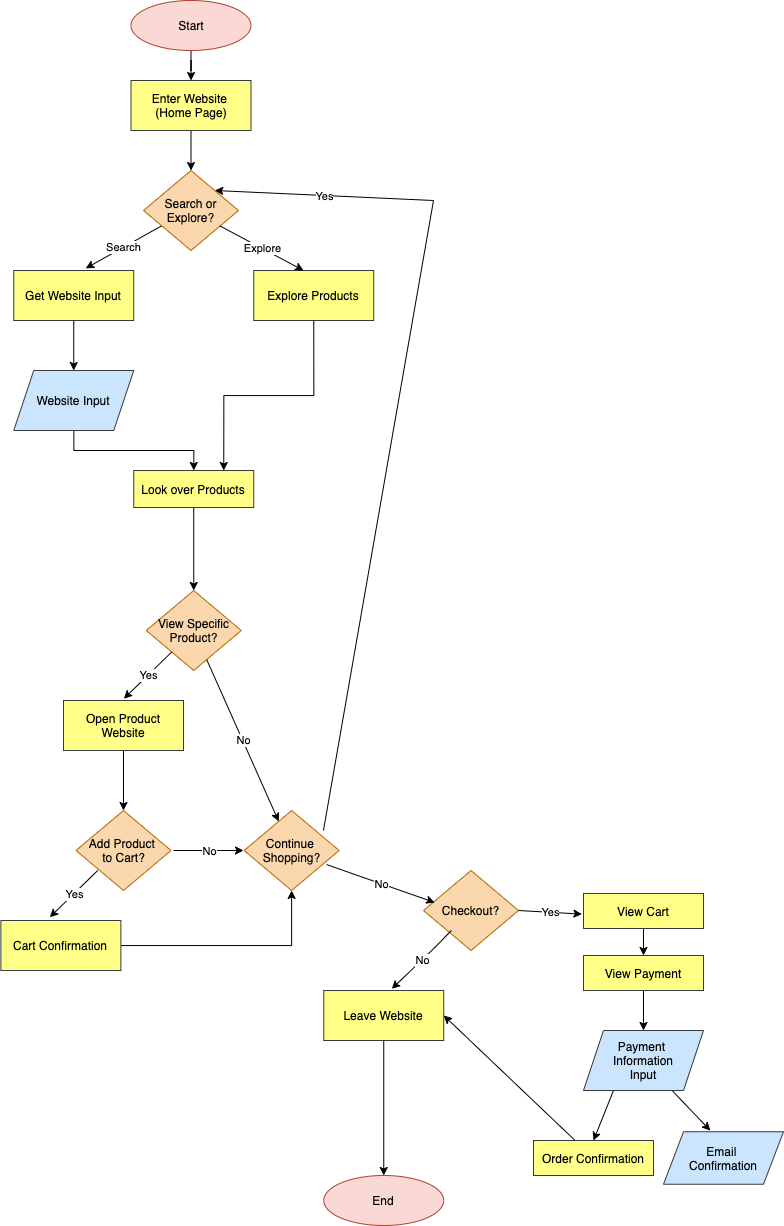

The diagram above was exported from draw.io. Its source (the exported page's mxGraphModel, read from the mxfile embedded in the PNG):
<mxGraphModel dx="754" dy="800" grid="1" gridSize="10" guides="1" tooltips="1" connect="1" arrows="1" fold="1" page="1" pageScale="1" pageWidth="850" pageHeight="1100" math="0" shadow="0">
  <root>
    <mxCell id="0" />
    <mxCell id="1" parent="0" />
    <mxCell id="43" value="" style="edgeStyle=orthogonalEdgeStyle;rounded=0;orthogonalLoop=1;jettySize=auto;html=1;fontColor=#FFFFFF;" edge="1" parent="1" source="4" target="40">
      <mxGeometry relative="1" as="geometry" />
    </mxCell>
    <mxCell id="4" value="Start" style="ellipse;whiteSpace=wrap;html=1;fillColor=#fad9d5;strokeColor=#ae4132;fontColor=#000000;" vertex="1" parent="1">
      <mxGeometry x="237.5" y="10" width="120" height="50" as="geometry" />
    </mxCell>
    <mxCell id="5" value="Search or Explore?" style="rhombus;whiteSpace=wrap;html=1;fillColor=#fad7ac;strokeColor=#b46504;fontColor=#000000;" vertex="1" parent="1">
      <mxGeometry x="250" y="180" width="95" height="80" as="geometry" />
    </mxCell>
    <mxCell id="45" style="edgeStyle=orthogonalEdgeStyle;rounded=0;orthogonalLoop=1;jettySize=auto;html=1;exitX=0.5;exitY=1;exitDx=0;exitDy=0;entryX=0.75;entryY=0;entryDx=0;entryDy=0;fontColor=#FFFFFF;" edge="1" parent="1" source="11" target="19">
      <mxGeometry relative="1" as="geometry" />
    </mxCell>
    <mxCell id="11" value="Explore Products" style="rounded=0;whiteSpace=wrap;html=1;fillColor=#ffff88;strokeColor=#36393d;fontColor=#000000;" vertex="1" parent="1">
      <mxGeometry x="360.25" y="280" width="120" height="50" as="geometry" />
    </mxCell>
    <mxCell id="22" style="edgeStyle=orthogonalEdgeStyle;rounded=0;orthogonalLoop=1;jettySize=auto;html=1;entryX=0.5;entryY=0;entryDx=0;entryDy=0;fontColor=#000000;" edge="1" parent="1" source="18" target="19">
      <mxGeometry relative="1" as="geometry" />
    </mxCell>
    <mxCell id="18" value="Website Input" style="shape=parallelogram;perimeter=parallelogramPerimeter;whiteSpace=wrap;html=1;fixedSize=1;fillColor=#cce5ff;strokeColor=#36393d;fontColor=#000000;" vertex="1" parent="1">
      <mxGeometry x="120.25" y="380" width="120" height="60" as="geometry" />
    </mxCell>
    <mxCell id="58" value="" style="edgeStyle=orthogonalEdgeStyle;rounded=0;orthogonalLoop=1;jettySize=auto;html=1;fontColor=#FFFFFF;" edge="1" parent="1" source="19" target="28">
      <mxGeometry relative="1" as="geometry" />
    </mxCell>
    <mxCell id="19" value="Look over Products" style="rounded=0;whiteSpace=wrap;html=1;fillColor=#ffff88;strokeColor=#36393d;fontColor=#000000;" vertex="1" parent="1">
      <mxGeometry x="240.25" y="480" width="120" height="37" as="geometry" />
    </mxCell>
    <mxCell id="23" value="End" style="ellipse;whiteSpace=wrap;html=1;fillColor=#fad9d5;strokeColor=#ae4132;fontColor=#000000;" vertex="1" parent="1">
      <mxGeometry x="430.25" y="1185" width="120" height="50" as="geometry" />
    </mxCell>
    <mxCell id="28" value="View Specific&lt;br&gt;Product?" style="rhombus;whiteSpace=wrap;html=1;fillColor=#fad7ac;strokeColor=#b46504;fontColor=#000000;" vertex="1" parent="1">
      <mxGeometry x="252.75" y="600" width="95" height="80" as="geometry" />
    </mxCell>
    <mxCell id="44" value="" style="edgeStyle=orthogonalEdgeStyle;rounded=0;orthogonalLoop=1;jettySize=auto;html=1;fontColor=#FFFFFF;" edge="1" parent="1" source="40" target="5">
      <mxGeometry relative="1" as="geometry" />
    </mxCell>
    <mxCell id="40" value="Enter Website &lt;br&gt;(Home Page)" style="rounded=0;whiteSpace=wrap;html=1;fillColor=#ffff88;strokeColor=#36393d;fontColor=#000000;" vertex="1" parent="1">
      <mxGeometry x="237.5" y="90" width="120" height="50" as="geometry" />
    </mxCell>
    <mxCell id="53" style="edgeStyle=orthogonalEdgeStyle;rounded=0;orthogonalLoop=1;jettySize=auto;html=1;exitX=0.5;exitY=1;exitDx=0;exitDy=0;entryX=0.5;entryY=0;entryDx=0;entryDy=0;fontColor=#FFFFFF;" edge="1" parent="1" source="49" target="18">
      <mxGeometry relative="1" as="geometry" />
    </mxCell>
    <mxCell id="49" value="Get Website Input" style="rounded=0;whiteSpace=wrap;html=1;fillColor=#ffff88;strokeColor=#36393d;fontColor=#000000;" vertex="1" parent="1">
      <mxGeometry x="120.25" y="280" width="120" height="50" as="geometry" />
    </mxCell>
    <mxCell id="64" value="" style="edgeStyle=orthogonalEdgeStyle;rounded=0;orthogonalLoop=1;jettySize=auto;html=1;fontColor=#FFFFFF;" edge="1" parent="1" source="57" target="61">
      <mxGeometry relative="1" as="geometry" />
    </mxCell>
    <mxCell id="57" value="Open Product Website" style="rounded=0;whiteSpace=wrap;html=1;fillColor=#ffff88;strokeColor=#36393d;fontColor=#000000;" vertex="1" parent="1">
      <mxGeometry x="170" y="710" width="120" height="50" as="geometry" />
    </mxCell>
    <mxCell id="61" value="Add Product &lt;br&gt;to Cart?" style="rhombus;whiteSpace=wrap;html=1;fillColor=#fad7ac;strokeColor=#b46504;fontColor=#000000;" vertex="1" parent="1">
      <mxGeometry x="182.5" y="820" width="95" height="80" as="geometry" />
    </mxCell>
    <mxCell id="71" style="edgeStyle=orthogonalEdgeStyle;rounded=0;orthogonalLoop=1;jettySize=auto;html=1;fontColor=#FFFFFF;" edge="1" parent="1" source="65" target="70">
      <mxGeometry relative="1" as="geometry" />
    </mxCell>
    <mxCell id="65" value="Cart Confirmation" style="rounded=0;whiteSpace=wrap;html=1;fillColor=#ffff88;strokeColor=#36393d;fontColor=#000000;" vertex="1" parent="1">
      <mxGeometry x="107.38" y="930" width="120" height="50" as="geometry" />
    </mxCell>
    <mxCell id="70" value="Continue&amp;nbsp;&lt;br&gt;Shopping?" style="rhombus;whiteSpace=wrap;html=1;fillColor=#fad7ac;strokeColor=#b46504;fontColor=#000000;" vertex="1" parent="1">
      <mxGeometry x="350.63" y="820" width="95" height="80" as="geometry" />
    </mxCell>
    <mxCell id="78" value="" style="endArrow=none;html=1;fontColor=#FFFFFF;exitX=0.835;exitY=0.25;exitDx=0;exitDy=0;exitPerimeter=0;" edge="1" parent="1" source="70">
      <mxGeometry width="50" height="50" relative="1" as="geometry">
        <mxPoint x="340" y="550" as="sourcePoint" />
        <mxPoint x="540" y="210" as="targetPoint" />
      </mxGeometry>
    </mxCell>
    <mxCell id="82" value="Checkout?" style="rhombus;whiteSpace=wrap;html=1;fillColor=#fad7ac;strokeColor=#b46504;fontColor=#000000;" vertex="1" parent="1">
      <mxGeometry x="530" y="880" width="95" height="80" as="geometry" />
    </mxCell>
    <mxCell id="88" value="" style="edgeStyle=none;rounded=0;orthogonalLoop=1;jettySize=auto;html=1;fontColor=#FFFFFF;" edge="1" parent="1" source="85" target="23">
      <mxGeometry relative="1" as="geometry" />
    </mxCell>
    <mxCell id="85" value="Leave Website" style="rounded=0;whiteSpace=wrap;html=1;fillColor=#ffff88;strokeColor=#36393d;fontColor=#000000;" vertex="1" parent="1">
      <mxGeometry x="430.25" y="1000" width="120" height="50" as="geometry" />
    </mxCell>
    <mxCell id="95" value="" style="edgeStyle=none;rounded=0;orthogonalLoop=1;jettySize=auto;html=1;fontColor=#FFFFFF;" edge="1" parent="1" source="91" target="94">
      <mxGeometry relative="1" as="geometry" />
    </mxCell>
    <mxCell id="91" value="View Cart" style="rounded=0;whiteSpace=wrap;html=1;fillColor=#ffff88;strokeColor=#36393d;fontColor=#000000;" vertex="1" parent="1">
      <mxGeometry x="690" y="903" width="120" height="35" as="geometry" />
    </mxCell>
    <mxCell id="106" value="" style="edgeStyle=none;rounded=0;orthogonalLoop=1;jettySize=auto;html=1;fontColor=#FFFFFF;" edge="1" parent="1" source="94" target="98">
      <mxGeometry relative="1" as="geometry" />
    </mxCell>
    <mxCell id="94" value="View Payment" style="rounded=0;whiteSpace=wrap;html=1;fillColor=#ffff88;strokeColor=#36393d;fontColor=#000000;" vertex="1" parent="1">
      <mxGeometry x="690" y="965" width="120" height="35" as="geometry" />
    </mxCell>
    <mxCell id="102" style="edgeStyle=none;rounded=0;orthogonalLoop=1;jettySize=auto;html=1;exitX=0.25;exitY=1;exitDx=0;exitDy=0;entryX=0.5;entryY=0;entryDx=0;entryDy=0;fontColor=#FFFFFF;" edge="1" parent="1" source="98" target="100">
      <mxGeometry relative="1" as="geometry" />
    </mxCell>
    <mxCell id="103" style="edgeStyle=none;rounded=0;orthogonalLoop=1;jettySize=auto;html=1;entryX=0.39;entryY=-0.022;entryDx=0;entryDy=0;entryPerimeter=0;fontColor=#FFFFFF;" edge="1" parent="1" source="98" target="101">
      <mxGeometry relative="1" as="geometry" />
    </mxCell>
    <mxCell id="98" value="Payment&amp;nbsp;&lt;br&gt;Information&lt;br&gt;Input" style="shape=parallelogram;perimeter=parallelogramPerimeter;whiteSpace=wrap;html=1;fixedSize=1;fillColor=#cce5ff;strokeColor=#36393d;fontColor=#000000;" vertex="1" parent="1">
      <mxGeometry x="690" y="1040" width="120" height="60" as="geometry" />
    </mxCell>
    <mxCell id="104" style="edgeStyle=none;rounded=0;orthogonalLoop=1;jettySize=auto;html=1;entryX=1;entryY=0.5;entryDx=0;entryDy=0;fontColor=#FFFFFF;" edge="1" parent="1" source="100" target="85">
      <mxGeometry relative="1" as="geometry" />
    </mxCell>
    <mxCell id="100" value="Order Confirmation" style="rounded=0;whiteSpace=wrap;html=1;fillColor=#ffff88;strokeColor=#36393d;fontColor=#000000;" vertex="1" parent="1">
      <mxGeometry x="640" y="1150" width="120" height="35" as="geometry" />
    </mxCell>
    <mxCell id="101" value="Email &lt;br&gt;Confirmation" style="shape=parallelogram;perimeter=parallelogramPerimeter;whiteSpace=wrap;html=1;fixedSize=1;fillColor=#cce5ff;strokeColor=#36393d;fontColor=#000000;" vertex="1" parent="1">
      <mxGeometry x="770" y="1141.25" width="120" height="52.5" as="geometry" />
    </mxCell>
    <mxCell id="109" value="" style="endArrow=classic;html=1;fontColor=#000000;entryX=0.503;entryY=-0.036;entryDx=0;entryDy=0;entryPerimeter=0;" edge="1" parent="1" source="28" target="57">
      <mxGeometry relative="1" as="geometry">
        <mxPoint x="260" y="680" as="sourcePoint" />
        <mxPoint x="310" y="680" as="targetPoint" />
      </mxGeometry>
    </mxCell>
    <mxCell id="110" value="Yes" style="edgeLabel;resizable=0;html=1;align=center;verticalAlign=middle;" connectable="0" vertex="1" parent="109">
      <mxGeometry relative="1" as="geometry" />
    </mxCell>
    <mxCell id="111" value="" style="endArrow=classic;html=1;fontColor=#000000;" edge="1" parent="1" source="28" target="70">
      <mxGeometry relative="1" as="geometry">
        <mxPoint x="300" y="690" as="sourcePoint" />
        <mxPoint x="400" y="690" as="targetPoint" />
      </mxGeometry>
    </mxCell>
    <mxCell id="112" value="No&lt;br&gt;" style="edgeLabel;resizable=0;html=1;align=center;verticalAlign=middle;" connectable="0" vertex="1" parent="111">
      <mxGeometry relative="1" as="geometry" />
    </mxCell>
    <mxCell id="113" value="" style="endArrow=classic;html=1;fontColor=#000000;entryX=0.415;entryY=0;entryDx=0;entryDy=0;entryPerimeter=0;" edge="1" parent="1" source="5" target="11">
      <mxGeometry relative="1" as="geometry">
        <mxPoint x="300" y="260" as="sourcePoint" />
        <mxPoint x="400" y="260" as="targetPoint" />
      </mxGeometry>
    </mxCell>
    <mxCell id="114" value="Explore" style="edgeLabel;resizable=0;html=1;align=center;verticalAlign=middle;" connectable="0" vertex="1" parent="113">
      <mxGeometry relative="1" as="geometry" />
    </mxCell>
    <mxCell id="115" value="" style="endArrow=classic;html=1;fontColor=#000000;exitX=0.186;exitY=0.695;exitDx=0;exitDy=0;exitPerimeter=0;entryX=0.6;entryY=-0.043;entryDx=0;entryDy=0;entryPerimeter=0;" edge="1" parent="1" source="5" target="49">
      <mxGeometry relative="1" as="geometry">
        <mxPoint x="240" y="260" as="sourcePoint" />
        <mxPoint x="280" y="280" as="targetPoint" />
      </mxGeometry>
    </mxCell>
    <mxCell id="116" value="Search" style="edgeLabel;resizable=0;html=1;align=center;verticalAlign=middle;" connectable="0" vertex="1" parent="115">
      <mxGeometry relative="1" as="geometry" />
    </mxCell>
    <mxCell id="117" value="" style="endArrow=classic;html=1;fontColor=#000000;" edge="1" parent="1">
      <mxGeometry relative="1" as="geometry">
        <mxPoint x="280" y="860" as="sourcePoint" />
        <mxPoint x="350" y="860" as="targetPoint" />
      </mxGeometry>
    </mxCell>
    <mxCell id="118" value="No&lt;br&gt;" style="edgeLabel;resizable=0;html=1;align=center;verticalAlign=middle;" connectable="0" vertex="1" parent="117">
      <mxGeometry relative="1" as="geometry" />
    </mxCell>
    <mxCell id="121" value="" style="endArrow=classic;html=1;fontColor=#000000;entryX=1;entryY=0;entryDx=0;entryDy=0;" edge="1" parent="1" target="5">
      <mxGeometry relative="1" as="geometry">
        <mxPoint x="540" y="210" as="sourcePoint" />
        <mxPoint x="420" y="200" as="targetPoint" />
      </mxGeometry>
    </mxCell>
    <mxCell id="122" value="Yes" style="edgeLabel;resizable=0;html=1;align=center;verticalAlign=middle;" connectable="0" vertex="1" parent="121">
      <mxGeometry relative="1" as="geometry" />
    </mxCell>
    <mxCell id="123" value="" style="endArrow=classic;html=1;fontColor=#000000;entryX=0.503;entryY=-0.036;entryDx=0;entryDy=0;entryPerimeter=0;" edge="1" parent="1">
      <mxGeometry relative="1" as="geometry">
        <mxPoint x="204.19688489005983" y="880.0010609600504" as="sourcePoint" />
        <mxPoint x="156.31" y="926.73" as="targetPoint" />
      </mxGeometry>
    </mxCell>
    <mxCell id="124" value="Yes" style="edgeLabel;resizable=0;html=1;align=center;verticalAlign=middle;" connectable="0" vertex="1" parent="123">
      <mxGeometry relative="1" as="geometry" />
    </mxCell>
    <mxCell id="125" value="" style="endArrow=classic;html=1;fontColor=#000000;entryX=0.567;entryY=-0.033;entryDx=0;entryDy=0;entryPerimeter=0;" edge="1" parent="1" target="85">
      <mxGeometry relative="1" as="geometry">
        <mxPoint x="557.8868848900598" y="940.0010609600505" as="sourcePoint" />
        <mxPoint x="510" y="986.7300000000001" as="targetPoint" />
        <Array as="points">
          <mxPoint x="540" y="958.37" />
        </Array>
      </mxGeometry>
    </mxCell>
    <mxCell id="126" value="No" style="edgeLabel;resizable=0;html=1;align=center;verticalAlign=middle;" connectable="0" vertex="1" parent="125">
      <mxGeometry relative="1" as="geometry" />
    </mxCell>
    <mxCell id="127" value="" style="endArrow=classic;html=1;fontColor=#000000;entryX=0.118;entryY=0.4;entryDx=0;entryDy=0;entryPerimeter=0;exitX=0.868;exitY=0.676;exitDx=0;exitDy=0;exitPerimeter=0;" edge="1" parent="1" source="70" target="82">
      <mxGeometry relative="1" as="geometry">
        <mxPoint x="442.1259899449366" y="881.371797941106" as="sourcePoint" />
        <mxPoint x="553.5040100550634" y="918.628202058894" as="targetPoint" />
      </mxGeometry>
    </mxCell>
    <mxCell id="128" value="No&lt;br&gt;" style="edgeLabel;resizable=0;html=1;align=center;verticalAlign=middle;" connectable="0" vertex="1" parent="127">
      <mxGeometry relative="1" as="geometry" />
    </mxCell>
    <mxCell id="129" value="" style="endArrow=classic;html=1;fontColor=#000000;entryX=-0.013;entryY=0.589;entryDx=0;entryDy=0;entryPerimeter=0;exitX=1;exitY=0.5;exitDx=0;exitDy=0;" edge="1" parent="1" source="82" target="91">
      <mxGeometry relative="1" as="geometry">
        <mxPoint x="520" y="930" as="sourcePoint" />
        <mxPoint x="620" y="930" as="targetPoint" />
      </mxGeometry>
    </mxCell>
    <mxCell id="130" value="Yes" style="edgeLabel;resizable=0;html=1;align=center;verticalAlign=middle;" connectable="0" vertex="1" parent="129">
      <mxGeometry relative="1" as="geometry" />
    </mxCell>
  </root>
</mxGraphModel>